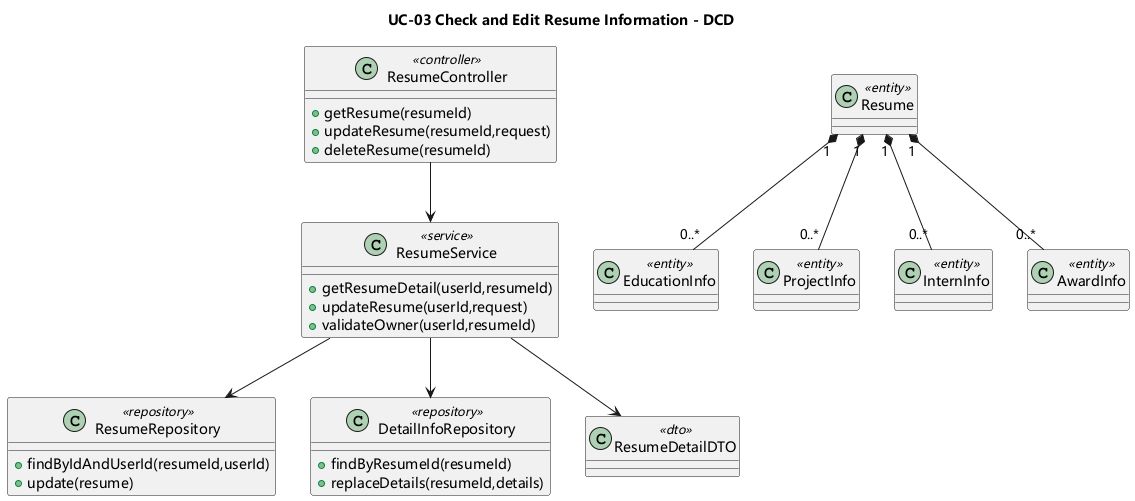

The diagram above was rendered by PlantUML. Its source (embedded in the PNG):
@startuml
skinparam shadowing false
skinparam monochrome false
skinparam defaultFontName Microsoft YaHei
skinparam sequenceMessageAlign center
title UC-03 Check and Edit Resume Information - DCD
class ResumeController <<controller>> {
  +getResume(resumeId)
  +updateResume(resumeId,request)
  +deleteResume(resumeId)
}
class ResumeService <<service>> {
  +getResumeDetail(userId,resumeId)
  +updateResume(userId,request)
  +validateOwner(userId,resumeId)
}
class ResumeRepository <<repository>> {
  +findByIdAndUserId(resumeId,userId)
  +update(resume)
}
class DetailInfoRepository <<repository>> {
  +findByResumeId(resumeId)
  +replaceDetails(resumeId,details)
}
class ResumeDetailDTO <<dto>>
class Resume <<entity>>
class EducationInfo <<entity>>
class ProjectInfo <<entity>>
class InternInfo <<entity>>
class AwardInfo <<entity>>
ResumeController --> ResumeService
ResumeService --> ResumeRepository
ResumeService --> DetailInfoRepository
ResumeService --> ResumeDetailDTO
Resume "1" *-- "0..*" EducationInfo
Resume "1" *-- "0..*" ProjectInfo
Resume "1" *-- "0..*" InternInfo
Resume "1" *-- "0..*" AwardInfo
@enduml